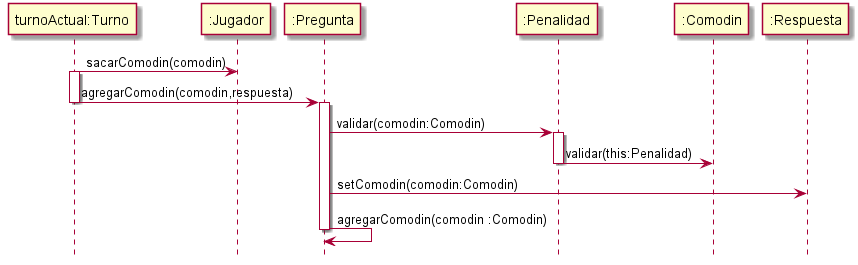

The diagram above was rendered by PlantUML. Its source (embedded in the PNG):
@startuml
hide footbox
"turnoActual:Turno"->":Jugador":sacarComodin(comodin)
activate "turnoActual:Turno"
"turnoActual:Turno"->":Pregunta":agregarComodin(comodin,respuesta)
deactivate "turnoActual:Turno"
activate ":Pregunta"


":Pregunta" -> ":Penalidad":validar(comodin:Comodin)
activate ":Penalidad"
":Penalidad"->":Comodin":validar(this:Penalidad)
deactivate ":Penalidad"
":Pregunta" ->":Respuesta":setComodin(comodin:Comodin)
":Pregunta" ->":Pregunta":agregarComodin(comodin :Comodin)
deactivate ":Pregunta"

@enduml